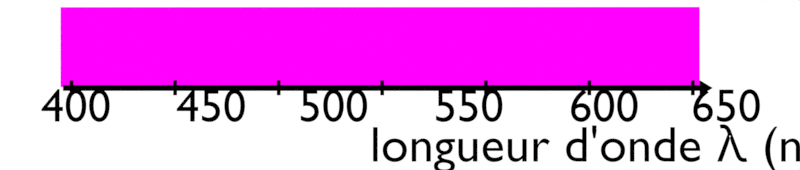 # Source: spectre_domaine_visible.blend  (saved by Blender 4.3.34; exported with 4.5.12 LTS)
import bpy
from mathutils import Matrix  # noqa: F401  (used for matrix-valued properties, if any)

bpy.ops.wm.read_factory_settings(use_empty=True)
scene = bpy.context.scene
scene.name = 'Scene'

# ---- collections
col_collection = bpy.data.collections.new('Collection'); scene.collection.children.link(col_collection)
col_axe = bpy.data.collections.new('Axe'); scene.collection.children.link(col_axe)
col_graduation = bpy.data.collections.new('Graduation'); scene.collection.children.link(col_graduation)
col_boite = bpy.data.collections.new('Boite'); scene.collection.children.link(col_boite)
col_spectre = bpy.data.collections.new('Spectre'); scene.collection.children.link(col_spectre)
col_spectre_lampe = bpy.data.collections.new('Spectre lampe'); scene.collection.children.link(col_spectre_lampe)

# ---- images (referenced by path relative to the original .blend; pixels are not part of the script)
import os
ASSET_DIR = os.environ.get("B2B_ASSET_DIR", "")  # directory of the original .blend (textures are referenced by path, not embedded)
HERE = os.path.dirname(os.path.abspath(__file__))  # packed textures are extracted next to this script under _unpacked/

def load_image(name, relpath, width, height, colorspace="sRGB"):
    """Load a texture the original file referenced (path relative to the .blend, or extracted next to this script)."""
    p = next((c for c in (os.path.join(HERE, relpath), os.path.join(ASSET_DIR, relpath)) if relpath and os.path.exists(c)), "")
    if p:
        img = bpy.data.images.load(p, check_existing=True)
        img.name = name
    else:  # same state as the original file: an image datablock whose file is absent (Cycles renders it pink)
        img = bpy.data.images.new(name, width, height)
        img.source = "FILE"
        img.filepath = "//" + (relpath or name)
    img.colorspace_settings.name = colorspace
    return img
img_lampespectre03_jpg_002 = load_image('LampeSpectre03.jpg.002', 'LampeSpectre03.jpg', 1024, 1024, 'sRGB')

# ---- materials (node trees are filled in below, after node groups)
mat_blanc = bpy.data.materials.new('Blanc')
mat_texte = bpy.data.materials.new('Texte')
mat_ligne = bpy.data.materials.new('Ligne')
mat_ligne.alpha_threshold = 0.0
mat_ligne.line_color = (0.0, 0.0, 0.0, 1.0)
mat_arc_en_ciel = bpy.data.materials.new('Arc-en-ciel')
mat_texte_001 = bpy.data.materials.new('Texte.001')
mat_ligne_001 = bpy.data.materials.new('Ligne.001')
mat_ligne_001.alpha_threshold = 0.0
mat_ligne_001.line_color = (0.0, 0.0, 0.0, 1.0)
mat_material_002 = bpy.data.materials.new('Material.002')

# ---- material node trees
mat_blanc.use_nodes = True; mat_blanc.node_tree.nodes.clear()
_N = mat_blanc.node_tree.nodes; _L = mat_blanc.node_tree.links
n0 = _N.new('ShaderNodeOutputMaterial'); n0.name = 'Material Output'; n0.location = (300, 300)
n1 = _N.new('ShaderNodeEmission'); n1.name = 'Emission'; n1.location = (10, 300)
_L.new(n1.outputs[0], n0.inputs[0])
n0.is_active_output = True
mat_texte.use_nodes = True; mat_texte.node_tree.nodes.clear()
_N = mat_texte.node_tree.nodes; _L = mat_texte.node_tree.links
n0 = _N.new('ShaderNodeOutputMaterial'); n0.name = 'Material Output'; n0.location = (300, 300)
n1 = _N.new('ShaderNodeEmission'); n1.name = 'Emission'; n1.location = (10, 300)
n1.inputs[0].default_value = (0.0, 0.0, 0.0, 1.0)
_L.new(n1.outputs[0], n0.inputs[0])
n0.is_active_output = True
mat_ligne.use_nodes = True; mat_ligne.node_tree.nodes.clear()
_N = mat_ligne.node_tree.nodes; _L = mat_ligne.node_tree.links
n0 = _N.new('ShaderNodeOutputMaterial'); n0.name = 'Material Output'; n0.location = (300, 300)
n1 = _N.new('ShaderNodeEmission'); n1.name = 'Emission'; n1.location = (10, 300)
n1.inputs[0].default_value = (0.0, 0.0, 0.0, 1.0)
_L.new(n1.outputs[0], n0.inputs[0])
n0.is_active_output = True
mat_arc_en_ciel.use_nodes = True; mat_arc_en_ciel.node_tree.nodes.clear()
_N = mat_arc_en_ciel.node_tree.nodes; _L = mat_arc_en_ciel.node_tree.links
n0 = _N.new('ShaderNodeOutputMaterial'); n0.name = 'Material Output'; n0.location = (300, 300)
n1 = _N.new('ShaderNodeValToRGB'); n1.name = 'Color Ramp'; n1.location = (-150, 262)
n1.color_ramp.interpolation = 'B_SPLINE'
while len(n1.color_ramp.elements) > 1: n1.color_ramp.elements.remove(n1.color_ramp.elements[-1])
n1.color_ramp.elements[0].position = 0.08182; n1.color_ramp.elements[0].color = (0.6281, 0.02242, 0.002504, 1.0)
_e = n1.color_ramp.elements.new(0.2); _e.color = (1.0, 0.04888, 0.008877, 1.0)
_e = n1.color_ramp.elements.new(0.4); _e.color = (0.9017, 0.7851, 0.01729, 1.0)
_e = n1.color_ramp.elements.new(0.6); _e.color = (0.01888, 0.8812, 0.1281, 1.0)
_e = n1.color_ramp.elements.new(0.8); _e.color = (0.008662, 0.1677, 0.7891, 1.0)
_e = n1.color_ramp.elements.new(0.9409); _e.color = (0.1501, 0.007499, 0.7089, 1.0)
n2 = _N.new('ShaderNodeTexCoord'); n2.name = 'Texture Coordinate'; n2.location = (-719, 262)
n3 = _N.new('ShaderNodeMapping'); n3.name = 'Mapping'; n3.location = (-526, 262)
n4 = _N.new('ShaderNodeSeparateXYZ'); n4.name = 'Separate XYZ'; n4.location = (-334, 262)
n5 = _N.new('ShaderNodeEmission'); n5.name = 'Emission'; n5.location = (122, 262)
_L.new(n2.outputs[0], n3.inputs[0])
_L.new(n4.outputs[0], n1.inputs[0])
_L.new(n3.outputs[0], n4.inputs[0])
_L.new(n1.outputs[0], n5.inputs[0])
_L.new(n5.outputs[0], n0.inputs[0])
n0.is_active_output = True
mat_texte_001.use_nodes = True; mat_texte_001.node_tree.nodes.clear()
_N = mat_texte_001.node_tree.nodes; _L = mat_texte_001.node_tree.links
n0 = _N.new('ShaderNodeOutputMaterial'); n0.name = 'Material Output'; n0.location = (300, 300)
n1 = _N.new('ShaderNodeEmission'); n1.name = 'Emission'; n1.location = (10, 300)
n1.inputs[0].default_value = (0.0, 0.0, 0.0, 1.0)
_L.new(n1.outputs[0], n0.inputs[0])
n0.is_active_output = True
mat_ligne_001.use_nodes = True; mat_ligne_001.node_tree.nodes.clear()
_N = mat_ligne_001.node_tree.nodes; _L = mat_ligne_001.node_tree.links
n0 = _N.new('ShaderNodeOutputMaterial'); n0.name = 'Material Output'; n0.location = (300, 300)
n1 = _N.new('ShaderNodeEmission'); n1.name = 'Emission'; n1.location = (10, 300)
n1.inputs[0].default_value = (0.0, 0.0, 0.0, 1.0)
_L.new(n1.outputs[0], n0.inputs[0])
n0.is_active_output = True
mat_material_002.use_nodes = True; mat_material_002.node_tree.nodes.clear()
_N = mat_material_002.node_tree.nodes; _L = mat_material_002.node_tree.links
n0 = _N.new('ShaderNodeOutputMaterial'); n0.name = 'Material Output'; n0.location = (300, 300)
n1 = _N.new('ShaderNodeTexImage'); n1.name = 'Image Texture'; n1.location = (-270, 260)
n1.image = img_lampespectre03_jpg_002
n2 = _N.new('ShaderNodeMapping'); n2.name = 'Mapping'; n2.location = (-450, 260)
n2.inputs[2].default_value = (0.0, 0.0, 0.01466)
n3 = _N.new('ShaderNodeTexCoord'); n3.name = 'Texture Coordinate'; n3.location = (-630, 260)
n4 = _N.new('ShaderNodeEmission'); n4.name = 'Emission'; n4.location = (52, 255)
_L.new(n2.outputs[0], n1.inputs[0])
_L.new(n3.outputs[2], n2.inputs[0])
_L.new(n1.outputs[0], n4.inputs[0])
_L.new(n4.outputs[0], n0.inputs[0])
n0.is_active_output = True

# ---- world
world_world = bpy.data.worlds.new('World'); scene.world = world_world
world_world.use_nodes = True; world_world.node_tree.nodes.clear()
_N = world_world.node_tree.nodes; _L = world_world.node_tree.links
n0 = _N.new('ShaderNodeOutputWorld'); n0.name = 'World Output'; n0.location = (300, 300)
n1 = _N.new('ShaderNodeBackground'); n1.name = 'Background'; n1.location = (10, 300)
n1.inputs[0].default_value = (0.05088, 0.05088, 0.05088, 1.0)
_L.new(n1.outputs[0], n0.inputs[0])
n0.is_active_output = True
world_world.color = (0.05088, 0.05088, 0.05088)
world_world.use_sun_shadow = False
world_world.sun_shadow_jitter_overblur = 0.0

# ---- cameras
cam_camera = bpy.data.cameras.new('Camera')
cam_camera.type = 'ORTHO'
cam_camera.clip_end = 100.0
cam_camera_001 = bpy.data.cameras.new('Camera.001')
cam_camera_001.type = 'ORTHO'
cam_camera_001.clip_end = 100.0

# ---- meshes
me_plane_003 = bpy.data.meshes.new('Plane.003')
me_plane_003.from_pydata([(-1.0, -1.0, 0.0), (1.0, -1.0, 0.0), (-1.0, 1.0, 0.0), (1.0, 1.0, 0.0)], [], [(0, 1, 3, 2)])
_uv = me_plane_003.uv_layers.new(name='UVMap')
_uv.uv.foreach_set('vector', [0.0, 0.0, 1.0, 0.0, 1.0, 1.0, 0.0, 1.0])
me_plane_003.materials.append(mat_blanc)
me_plane_003.update()
me_plane_004 = bpy.data.meshes.new('Plane.004')
me_plane_004.from_pydata([(-1.0, -1.0, 0.0), (1.0, -1.0, 0.0), (-1.0, 1.0, 0.0), (1.0, 1.0, 0.0)], [], [(0, 1, 3, 2)])
_uv = me_plane_004.uv_layers.new(name='UVMap')
_uv.uv.foreach_set('vector', [0.0, 0.0, 1.0, 0.0, 1.0, 1.0, 0.0, 1.0])
me_plane_004.materials.append(mat_blanc)
me_plane_004.update()
me_arrow_01_001 = bpy.data.meshes.new('arrow_01.001')
me_arrow_01_001.from_pydata([(0.03829, -0.02454, -5.437), (0.03829, -0.02454, 0.2041), (-0.03829, -0.02454, -5.437), (-0.03829, -0.02454, 0.2041), (2.124e-08, -0.02454, 0.3787), (0.1053, -0.02454, 0.2041), (-0.1053, -0.02454, 0.2041), (1.145e-08, 0.02454, 0.2041), (-3.406e-07, 0.02454, -5.437), (1.145e-08, -0.02454, 0.2041), (-3.406e-07, -0.02454, -5.437), (0.03829, 0.02454, -5.437), (0.03829, 0.02454, 0.2041), (-0.03829, 0.02454, -5.437), (-0.03829, 0.02454, 0.2041), (2.124e-08, 0.02454, 0.3787), (0.1053, 0.02454, 0.2041), (-0.1053, 0.02454, 0.2041), (-0.05265, -0.02454, 0.2914), (1.634e-08, 0.02454, 0.2914), (0.04115, -0.02454, 0.2477), (0.04115, 0.02454, 0.2477), (-0.05265, 0.02454, 0.2914), (-0.04115, -0.02454, 0.2477), (0.05265, -0.02454, 0.2914), (-0.04115, 0.02454, 0.2477), (1.634e-08, -0.02454, 0.2914), (0.05265, 0.02454, 0.2914)], [], [(11, 0, 10, 8), (25, 22, 15, 19), (16, 5, 1, 12), (13, 2, 3, 14), (27, 24, 5, 16), (22, 18, 4, 15), (12, 1, 0, 11), (0, 1, 9, 10), (14, 3, 6, 17), (10, 9, 3, 2), (18, 6, 3, 23), (4, 18, 23, 26), (20, 24, 4, 26), (8, 10, 2, 13), (27, 16, 12, 21), (8, 13, 14, 7), (26, 23, 3, 9), (17, 6, 18, 22), (14, 17, 22, 25), (14, 25, 19, 7), (19, 21, 12, 7), (1, 5, 24, 20), (1, 20, 26, 9), (15, 27, 21, 19), (15, 4, 24, 27), (11, 8, 7, 12)])
me_arrow_01_001.polygons.foreach_set('use_smooth', [True] * 26)
_k = set([(0, 1), (0, 10), (0, 11), (1, 5), (1, 12), (2, 3), (2, 10), (2, 13), (3, 6), (3, 14), (4, 15), (4, 18), (4, 24), (5, 16), (5, 24), (6, 17), (6, 18), (8, 11), (8, 13), (11, 12), (12, 16), (13, 14), (14, 17), (15, 22), (15, 27), (16, 27), (17, 22)])
me_arrow_01_001.attributes.new('sharp_edge', 'BOOLEAN', 'EDGE').data.foreach_set('value', [ (min(e.vertices), max(e.vertices)) in _k for e in me_arrow_01_001.edges])
_uv = me_arrow_01_001.uv_layers.new(name='UVMap')
_uv.uv.foreach_set('vector', [0.7045, 0.7689, 0.7045, 0.8534, 0.6153, 0.8534, 0.6153, 0.7689, 0.8547, 0.4349, 0.8728, 0.5096, 0.75, 0.6613, 0.75, 0.5102, 0.5147, 0.7689, 0.5147, 0.8534, 0.3587, 0.8534, 0.3587, 0.7689, 0.005776, 0.9495, 0.005776, 0.865, 0.3587, 0.865, 0.3587, 0.9495, 0.2001, 0.6729, 0.2001, 0.7574, 0.005776, 0.7574, 0.005776, 0.6729, 0.5889, 0.6729, 0.5889, 0.7574, 0.3945, 0.7574, 0.3945, 0.6729, 0.3587, 0.7689, 0.3587, 0.8534, 0.005776, 0.8534, 0.005776, 0.7689, 0.3393, 0.005799, 0.3393, 0.3597, 0.25, 0.3593, 0.25, 0.005776, 0.3587, 0.9495, 0.3587, 0.865, 0.5147, 0.865, 0.5147, 0.9495, 0.25, 0.005776, 0.25, 0.3593, 0.1607, 0.3597, 0.1606, 0.005786, 0.1272, 0.5096, 0.005776, 0.3594, 0.1607, 0.3597, 0.1453, 0.4349, 0.25, 0.6613, 0.1272, 0.5096, 0.1453, 0.4349, 0.25, 0.5102, 0.3547, 0.4349, 0.3727, 0.5096, 0.25, 0.6613, 0.25, 0.5102, 0.6153, 0.7689, 0.6153, 0.8534, 0.5262, 0.8534, 0.5262, 0.7689, 0.6273, 0.5096, 0.5058, 0.3595, 0.6607, 0.3597, 0.6453, 0.4349, 0.75, 0.005776, 0.8394, 0.005786, 0.8393, 0.3597, 0.75, 0.3593, 0.25, 0.5102, 0.1453, 0.4349, 0.1607, 0.3597, 0.25, 0.3593, 0.7832, 0.6729, 0.7832, 0.7574, 0.5889, 0.7574, 0.5889, 0.6729, 0.8393, 0.3597, 0.9942, 0.3594, 0.8728, 0.5096, 0.8547, 0.4349, 0.8393, 0.3597, 0.8547, 0.4349, 0.75, 0.5102, 0.75, 0.3593, 0.75, 0.5102, 0.6453, 0.4349, 0.6607, 0.3597, 0.75, 0.3593, 0.3393, 0.3597, 0.4942, 0.3595, 0.3727, 0.5096, 0.3547, 0.4349, 0.3393, 0.3597, 0.3547, 0.4349, 0.25, 0.5102, 0.25, 0.3593, 0.75, 0.6613, 0.6273, 0.5096, 0.6453, 0.4349, 0.75, 0.5102, 0.3945, 0.6729, 0.3945, 0.7574, 0.2001, 0.7574, 0.2001, 0.6729, 0.6607, 0.005799, 0.75, 0.005776, 0.75, 0.3593, 0.6607, 0.3597])
me_arrow_01_001.materials.append(mat_ligne)
me_arrow_01_001.update()
me_arrow_01_001.normals_split_custom_set([tuple(v) for v in zip(*[iter([0.0, 0.0, -1.0, 0.0, 0.0, -1.0, -7.929e-06, 0.0, -1.0, -7.929e-06, 0.0, -1.0, -6.932e-08, 1.0, -1.098e-07, -5.943e-08, 1.0, -1.08e-07, -3.538e-08, 1.0, -8.385e-08, -4.357e-08, 1.0, -8.482e-08, -5.663e-07, 0.0, -1.0, -5.663e-07, 0.0, -1.0, -5.663e-07, 0.0, -1.0, -5.663e-07, 0.0, -1.0, -1.0, 0.0, 6.141e-08, -1.0, 0.0, 6.141e-08, -1.0, 0.0, 6.141e-08, -1.0, 0.0, 6.141e-08, 0.8562, 0.0, 0.5166, 0.8562, 0.0, 0.5166, 0.8562, 0.0, 0.5166, 0.8562, 0.0, 0.5166, -0.8562, 0.0, 0.5166, -0.8562, 0.0, 0.5166, -0.8562, 0.0, 0.5166, -0.8562, 0.0, 0.5166, 1.0, 0.0, -6.273e-08, 1.0, 0.0, -6.273e-08, 1.0, 0.0, -6.273e-08, 1.0, 0.0, -6.273e-08, -4.865e-08, -1.0, -4e-08, -2.574e-08, -1.0, 5.831e-08, -9.554e-08, -1.0, 1.95e-09, -1.216e-07, -1.0, -3.968e-08, 0.0, 0.0, -1.0, 0.0, 0.0, -1.0, 0.0, 0.0, -1.0, 0.0, 0.0, -1.0, -1.216e-07, -1.0, -3.968e-08, -9.554e-08, -1.0, 1.95e-09, -1.161e-07, -1.0, 9.725e-09, -1.946e-07, -1.0, -3.936e-08, -5.937e-08, -1.0, 3.111e-08, -2.606e-08, -1.0, 2.338e-08, -1.161e-07, -1.0, 9.725e-09, -6.931e-08, -1.0, 3.277e-08, -3.538e-08, -1.0, 6.698e-08, -5.937e-08, -1.0, 3.111e-08, -6.931e-08, -1.0, 3.277e-08, -4.357e-08, -1.0, 6.135e-08, -1.185e-08, -1.0, 1.154e-07, -3.363e-09, -1.0, 1.199e-07, -3.538e-08, -1.0, 6.698e-08, -4.357e-08, -1.0, 6.135e-08, -7.929e-06, 0.0, -1.0, -7.929e-06, 0.0, -1.0, -1.586e-05, 0.0, -1.0, -1.586e-05, 0.0, -1.0, -3.304e-09, 1.0, -5.21e-08, -1.297e-08, 1.0, -7.014e-09, -2.576e-08, 1.0, -1.988e-08, -1.184e-08, 1.0, -4.689e-08, -1.216e-07, 1.0, 3.961e-08, -1.946e-07, 1.0, 3.988e-08, -1.161e-07, 1.0, -5.879e-08, -9.554e-08, 1.0, -2.413e-08, -4.357e-08, -1.0, 6.135e-08, -6.931e-08, -1.0, 3.277e-08, -1.161e-07, -1.0, 9.725e-09, -9.554e-08, -1.0, 1.95e-09, -0.8562, 0.0, 0.5166, -0.8562, 0.0, 0.5166, -0.8562, 0.0, 0.5166, -0.8562, 0.0, 0.5166, -1.161e-07, 1.0, -5.879e-08, -2.629e-08, 1.0, -1.309e-07, -5.943e-08, 1.0, -1.08e-07, -6.932e-08, 1.0, -1.098e-07, -1.161e-07, 1.0, -5.879e-08, -6.932e-08, 1.0, -1.098e-07, -4.357e-08, 1.0, -8.482e-08, -9.554e-08, 1.0, -2.413e-08, -4.357e-08, 1.0, -8.482e-08, -1.184e-08, 1.0, -4.689e-08, -2.576e-08, 1.0, -1.988e-08, -9.554e-08, 1.0, -2.413e-08, -2.574e-08, -1.0, 5.831e-08, -1.32e-08, -1.0, 1.777e-07, -3.363e-09, -1.0, 1.199e-07, -1.185e-08, -1.0, 1.154e-07, -2.574e-08, -1.0, 5.831e-08, -1.185e-08, -1.0, 1.154e-07, -4.357e-08, -1.0, 6.135e-08, -9.554e-08, -1.0, 1.95e-09, -3.538e-08, 1.0, -8.385e-08, -3.304e-09, 1.0, -5.21e-08, -1.184e-08, 1.0, -4.689e-08, -4.357e-08, 1.0, -8.482e-08, 0.8562, 0.0, 0.5166, 0.8562, 0.0, 0.5166, 0.8562, 0.0, 0.5166, 0.8562, 0.0, 0.5166, -4.865e-08, 1.0, 3.934e-08, -1.216e-07, 1.0, 3.961e-08, -9.554e-08, 1.0, -2.413e-08, -2.576e-08, 1.0, -1.988e-08])] * 3)])
me_arrow_01_003 = bpy.data.meshes.new('arrow_01.003')
me_arrow_01_003.from_pydata([(0.03829, -0.02454, -5.437), (-0.03829, -0.02454, -5.437), (-3.406e-07, 0.02454, -5.437), (-3.406e-07, -0.02454, -5.437), (0.03829, 0.02454, -5.437), (-0.03829, 0.02454, -5.437), (-0.03829, -0.02454, 0.1339), (-0.03829, 0.02454, 0.1339), (0.03829, -0.02454, 0.1339), (0.03829, 0.02454, 0.1339), (7.065e-09, -0.02454, 0.1339), (7.065e-09, 0.02454, 0.1339)], [], [(4, 0, 3, 2), (9, 8, 0, 4), (2, 3, 1, 5), (4, 2, 11, 9), (2, 5, 7, 11), (3, 10, 6, 1), (0, 8, 10, 3), (5, 1, 6, 7)])
me_arrow_01_003.polygons.foreach_set('use_smooth', [True] * 8)
_k = set([(0, 3), (0, 4), (0, 8), (1, 3), (1, 5), (1, 6), (2, 4), (2, 5), (4, 9), (5, 7)])
me_arrow_01_003.attributes.new('sharp_edge', 'BOOLEAN', 'EDGE').data.foreach_set('value', [ (min(e.vertices), max(e.vertices)) in _k for e in me_arrow_01_003.edges])
_uv = me_arrow_01_003.uv_layers.new(name='UVMap')
_uv.uv.foreach_set('vector', [0.7045, 0.7689, 0.7045, 0.8534, 0.6153, 0.8534, 0.6153, 0.7689, 0.3543, 0.7689, 0.3543, 0.8534, 0.005776, 0.8534, 0.005776, 0.7689, 0.6153, 0.7689, 0.6153, 0.8534, 0.5262, 0.8534, 0.5262, 0.7689, 0.6607, 0.005799, 0.75, 0.005776, 0.75, 0.3549, 0.6607, 0.3553, 0.75, 0.005776, 0.8394, 0.005786, 0.8393, 0.3553, 0.75, 0.3549, 0.25, 0.005776, 0.25, 0.3549, 0.1607, 0.3553, 0.1606, 0.005786, 0.3393, 0.005799, 0.3393, 0.3553, 0.25, 0.3549, 0.25, 0.005776, 0.005776, 0.9495, 0.005776, 0.865, 0.3543, 0.865, 0.3543, 0.9495])
me_arrow_01_003.materials.append(mat_ligne)
me_arrow_01_003.update()
me_arrow_01_003.normals_split_custom_set([tuple(v) for v in zip(*[iter([0.0, 0.0, -1.0, 0.0, 0.0, -1.0, -7.929e-06, 0.0, -1.0, -7.929e-06, 0.0, -1.0, 1.0, 0.0, -6.285e-08, 1.0, 0.0, -6.285e-08, 1.0, 0.0, -6.285e-08, 1.0, 0.0, -6.285e-08, -7.929e-06, 0.0, -1.0, -7.929e-06, 0.0, -1.0, -1.586e-05, 0.0, -1.0, -1.586e-05, 0.0, -1.0, -4.865e-08, 1.0, 3.929e-08, -1.216e-07, 1.0, 3.984e-08, -1.216e-07, 1.0, 3.984e-08, -4.865e-08, 1.0, 3.929e-08, -1.216e-07, 1.0, 3.984e-08, -1.946e-07, 1.0, 4.038e-08, -1.946e-07, 1.0, 4.038e-08, -1.216e-07, 1.0, 3.984e-08, -1.216e-07, -1.0, -3.985e-08, -1.216e-07, -1.0, -3.985e-08, -1.946e-07, -1.0, -3.943e-08, -1.946e-07, -1.0, -3.943e-08, -4.865e-08, -1.0, -4.027e-08, -4.865e-08, -1.0, -4.027e-08, -1.216e-07, -1.0, -3.985e-08, -1.216e-07, -1.0, -3.985e-08, -1.0, 0.0, 6.152e-08, -1.0, 0.0, 6.152e-08, -1.0, 0.0, 6.152e-08, -1.0, 0.0, 6.152e-08])] * 3)])
me_plane_002 = bpy.data.meshes.new('Plane.002')
me_plane_002.from_pydata([(-1.0, -1.0, 0.0), (1.0, -1.0, 0.0), (-1.0, 1.0, 0.0), (1.0, 1.0, 0.0)], [], [(0, 1, 3, 2)])
_uv = me_plane_002.uv_layers.new(name='UVMap')
_uv.uv.foreach_set('vector', [0.0, 0.0, 1.0, 0.0, 1.0, 1.0, 0.0, 1.0])
me_plane_002.materials.append(mat_ligne)
me_plane_002.update()
me_plane_013 = bpy.data.meshes.new('Plane.013')
me_plane_013.from_pydata([(-1.0, -1.952, 3.474e-09), (1.0, -1.952, 3.474e-09), (-1.0, 1.0, 0.0), (1.0, 1.0, 0.0)], [], [(0, 1, 3, 2)])
_uv = me_plane_013.uv_layers.new(name='UVMap')
_uv.uv.foreach_set('vector', [0.0, 0.0, 1.0, 0.0, 1.0, 1.0, 0.0, 1.0])
me_plane_013.materials.append(mat_arc_en_ciel)
me_plane_013.update()
me_plane = bpy.data.meshes.new('Plane')
me_plane.from_pydata([(-1.0, -1.0, 0.0), (1.0, -1.0, 0.0), (-1.0, 1.0, 0.0), (1.0, 1.0, 0.0)], [], [(0, 1, 3, 2)])
_uv = me_plane.uv_layers.new(name='UVMap')
_uv.uv.foreach_set('vector', [0.0, 0.0, 1.0, 0.0, 1.0, 1.0, 0.0, 1.0])
me_plane.materials.append(mat_ligne)
me_plane.update()
me_plane_008 = bpy.data.meshes.new('Plane.008')
me_plane_008.from_pydata([(-1.0, -1.0, 0.0), (1.0, -1.0, 0.0), (-1.0, 1.0, 0.0), (1.0, 1.0, 0.0), (54.24, -1.0, 0.0), (56.24, -1.0, 0.0), (54.24, 1.0, 0.0), (56.24, 1.0, 0.0), (109.5, -1.0, 0.0), (111.5, -1.0, 0.0), (109.5, 1.0, 0.0), (111.5, 1.0, 0.0), (164.7, -1.0, 0.0), (166.7, -1.0, 0.0), (164.7, 1.0, 0.0), (166.7, 1.0, 0.0), (220.0, -1.0, 0.0), (222.0, -1.0, 0.0), (220.0, 1.0, 0.0), (222.0, 1.0, 0.0), (275.2, -1.0, 0.0), (277.2, -1.0, 0.0), (275.2, 1.0, 0.0), (277.2, 1.0, 0.0), (330.4, -1.0, 0.0), (332.4, -1.0, 0.0), (330.4, 1.0, 0.0), (332.4, 1.0, 0.0), (-4.537, -0.4055, 0.1536), (335.0, -0.4055, 0.1536), (-4.537, 0.3603, 0.1536), (335.0, 0.3603, 0.1536), (342.0, -0.02259, 0.1536), (335.0, -1.076, 0.1536), (335.0, 1.03, 0.1536), (335.0, -0.02259, 0.1045), (-4.537, -0.02259, 0.1045), (335.0, -0.02259, 0.1536), (-4.537, -0.02259, 0.1536), (-4.537, -0.4055, 0.1045), (335.0, -0.4055, 0.1045), (-4.537, 0.3603, 0.1045), (335.0, 0.3603, 0.1045), (342.0, -0.02259, 0.1045), (335.0, -1.076, 0.1045), (335.0, 1.03, 0.1045), (338.5, 0.5039, 0.1536), (338.5, -0.02259, 0.1045), (336.7, -0.4341, 0.1536), (336.7, -0.4341, 0.1045), (338.5, 0.5039, 0.1045), (336.7, 0.3889, 0.1536), (338.5, -0.5491, 0.1536), (336.7, 0.3889, 0.1045), (338.5, -0.02259, 0.1536), (338.5, -0.5491, 0.1045)], [], [(0, 1, 3, 2), (4, 5, 7, 6), (8, 9, 11, 10), (12, 13, 15, 14), (16, 17, 19, 18), (20, 21, 23, 22), (24, 25, 27, 26), (39, 28, 38, 36), (53, 50, 43, 47), (44, 33, 29, 40), (41, 30, 31, 42), (55, 52, 33, 44), (50, 46, 32, 43), (40, 29, 28, 39), (28, 29, 37, 38), (42, 31, 34, 45), (38, 37, 31, 30), (46, 34, 31, 51), (32, 46, 51, 54), (48, 52, 32, 54), (36, 38, 30, 41), (55, 44, 40, 49), (36, 41, 42, 35), (54, 51, 31, 37), (45, 34, 46, 50), (42, 45, 50, 53), (42, 53, 47, 35), (47, 49, 40, 35), (29, 33, 52, 48), (29, 48, 54, 37), (43, 55, 49, 47), (43, 32, 52, 55), (39, 36, 35, 40)])
me_plane_008.polygons.foreach_set('use_smooth', [0, 0, 0, 0, 0, 0, 0, 1, 1, 1, 1, 1, 1, 1, 1, 1, 1, 1, 1, 1, 1, 1, 1, 1, 1, 1, 1, 1, 1, 1, 1, 1, 1])
_k = set([(28, 29), (28, 38), (28, 39), (29, 33), (29, 40), (30, 31), (30, 38), (30, 41), (31, 34), (31, 42), (32, 43), (32, 46), (32, 52), (33, 44), (33, 52), (34, 45), (34, 46), (36, 39), (36, 41), (39, 40), (40, 44), (41, 42), (42, 45), (43, 50), (43, 55), (44, 55), (45, 50)])
me_plane_008.attributes.new('sharp_edge', 'BOOLEAN', 'EDGE').data.foreach_set('value', [ (min(e.vertices), max(e.vertices)) in _k for e in me_plane_008.edges])
_uv = me_plane_008.uv_layers.new(name='UVMap')
_uv.uv.foreach_set('vector', [0.0, 0.0, 1.0, 0.0, 1.0, 1.0, 0.0, 1.0, 0.0, 0.0, 1.0, 0.0, 1.0, 1.0, 0.0, 1.0, 0.0, 0.0, 1.0, 0.0, 1.0, 1.0, 0.0, 1.0, 0.0, 0.0, 1.0, 0.0, 1.0, 1.0, 0.0, 1.0, 0.0, 0.0, 1.0, 0.0, 1.0, 1.0, 0.0, 1.0, 0.0, 0.0, 1.0, 0.0, 1.0, 1.0, 0.0, 1.0, 0.0, 0.0, 1.0, 0.0, 1.0, 1.0, 0.0, 1.0, 0.7045, 0.7689, 0.7045, 0.8534, 0.6153, 0.8534, 0.6153, 0.7689, 0.8547, 0.4349, 0.8728, 0.5096, 0.75, 0.6613, 0.75, 0.5102, 0.5147, 0.7689, 0.5147, 0.8534, 0.3587, 0.8534, 0.3587, 0.7689, 0.005776, 0.9495, 0.005776, 0.865, 0.3587, 0.865, 0.3587, 0.9495, 0.2001, 0.6729, 0.2001, 0.7574, 0.005776, 0.7574, 0.005776, 0.6729, 0.5889, 0.6729, 0.5889, 0.7574, 0.3945, 0.7574, 0.3945, 0.6729, 0.3587, 0.7689, 0.3587, 0.8534, 0.005776, 0.8534, 0.005776, 0.7689, 0.3393, 0.005799, 0.3393, 0.3597, 0.25, 0.3593, 0.25, 0.005776, 0.3587, 0.9495, 0.3587, 0.865, 0.5147, 0.865, 0.5147, 0.9495, 0.25, 0.005776, 0.25, 0.3593, 0.1607, 0.3597, 0.1606, 0.005786, 0.1272, 0.5096, 0.005776, 0.3594, 0.1607, 0.3597, 0.1453, 0.4349, 0.25, 0.6613, 0.1272, 0.5096, 0.1453, 0.4349, 0.25, 0.5102, 0.3547, 0.4349, 0.3727, 0.5096, 0.25, 0.6613, 0.25, 0.5102, 0.6153, 0.7689, 0.6153, 0.8534, 0.5262, 0.8534, 0.5262, 0.7689, 0.6273, 0.5096, 0.5058, 0.3595, 0.6607, 0.3597, 0.6453, 0.4349, 0.75, 0.005776, 0.8394, 0.005786, 0.8393, 0.3597, 0.75, 0.3593, 0.25, 0.5102, 0.1453, 0.4349, 0.1607, 0.3597, 0.25, 0.3593, 0.7832, 0.6729, 0.7832, 0.7574, 0.5889, 0.7574, 0.5889, 0.6729, 0.8393, 0.3597, 0.9942, 0.3594, 0.8728, 0.5096, 0.8547, 0.4349, 0.8393, 0.3597, 0.8547, 0.4349, 0.75, 0.5102, 0.75, 0.3593, 0.75, 0.5102, 0.6453, 0.4349, 0.6607, 0.3597, 0.75, 0.3593, 0.3393, 0.3597, 0.4942, 0.3595, 0.3727, 0.5096, 0.3547, 0.4349, 0.3393, 0.3597, 0.3547, 0.4349, 0.25, 0.5102, 0.25, 0.3593, 0.75, 0.6613, 0.6273, 0.5096, 0.6453, 0.4349, 0.75, 0.5102, 0.3945, 0.6729, 0.3945, 0.7574, 0.2001, 0.7574, 0.2001, 0.6729, 0.6607, 0.005799, 0.75, 0.005776, 0.75, 0.3593, 0.6607, 0.3597])
me_plane_008.materials.append(mat_ligne_001)
me_plane_008.update()
me_plane_008.normals_split_custom_set([tuple(v) for v in zip(*[iter([0.0, 0.0, 1.0, 0.0, 0.0, 1.0, 0.0, 0.0, 1.0, 0.0, 0.0, 1.0, 0.0, 0.0, 1.0, 0.0, 0.0, 1.0, 0.0, 0.0, 1.0, 0.0, 0.0, 1.0, 0.0, 0.0, 1.0, 0.0, 0.0, 1.0, 0.0, 0.0, 1.0, 0.0, 0.0, 1.0, 0.0, 0.0, 1.0, 0.0, 0.0, 1.0, 0.0, 0.0, 1.0, 0.0, 0.0, 1.0, 0.0, 0.0, 1.0, 0.0, 0.0, 1.0, 0.0, 0.0, 1.0, 0.0, 0.0, 1.0, 0.0, 0.0, 1.0, 0.0, 0.0, 1.0, 0.0, 0.0, 1.0, 0.0, 0.0, 1.0, 0.0, 0.0, 1.0, 0.0, 0.0, 1.0, 0.0, 0.0, 1.0, 0.0, 0.0, 1.0, -1.0, 0.0, 0.0, -1.0, 0.0, 0.0, -1.0, 0.0, 0.0, -1.0, 0.0, 0.0, -4.993e-09, -1.258e-12, -1.0, -1.698e-09, 1.594e-12, -1.0, -8.572e-10, 0.0, -1.0, -1.253e-09, 1.38e-19, -1.0, -1.0, 0.0, 0.0, -1.0, 0.0, 0.0, -1.0, 0.0, 0.0, -1.0, 0.0, 0.0, -8.603e-09, 1.0, 0.0, -8.603e-09, 1.0, 0.0, -8.603e-09, 1.0, 0.0, -8.603e-09, 1.0, 0.0, 0.1476, -0.989, 0.0, 0.1476, -0.989, 0.0, 0.1476, -0.989, 0.0, 0.1476, -0.989, 0.0, 0.1476, 0.989, 0.0, 0.1476, 0.989, 0.0, 0.1476, 0.989, 0.0, 0.1476, 0.989, 0.0, 8.339e-09, -1.0, 0.0, 8.339e-09, -1.0, 0.0, 8.339e-09, -1.0, 0.0, 8.339e-09, -1.0, 0.0, 4.349e-10, 0.0, 1.0, 5.523e-09, -7.202e-10, 1.0, 3.789e-09, 1.281e-08, 1.0, 4.382e-10, 1.946e-08, 1.0, -1.0, 0.0, 0.0, -1.0, 0.0, 0.0, -1.0, 0.0, 0.0, -1.0, 0.0, 0.0, 4.382e-10, 1.946e-08, 1.0, 3.789e-09, 1.281e-08, 1.0, 2.752e-09, 2.474e-08, 1.0, 4.414e-10, 3.892e-08, 1.0, 5.022e-11, 2.709e-08, 1.0, 7.403e-10, 1.042e-08, 1.0, 2.752e-09, 2.474e-08, 1.0, 3.597e-09, 1.786e-08, 1.0, 5.442e-09, 1.415e-08, 1.0, 5.022e-11, 2.709e-08, 1.0, 3.597e-09, 1.786e-08, 1.0, 5.566e-09, 1.357e-08, 1.0, 8.232e-09, -5.605e-10, 1.0, 1.075e-08, 7.102e-10, 1.0, 5.442e-09, 1.415e-08, 1.0, 5.566e-09, 1.357e-08, 1.0, -1.0, 0.0, 0.0, -1.0, 0.0, 0.0, -1.0, 0.0, 0.0, -1.0, 0.0, 0.0, -3.515e-10, -1.594e-12, -1.0, -5.182e-09, -2.349e-11, -1.0, -3.033e-09, 1.616e-12, -1.0, -4.167e-09, 1.258e-12, -1.0, -4.442e-10, 4.865e-09, -1.0, -4.585e-10, 9.729e-09, -1.0, -3.698e-09, 3.241e-09, -1.0, -3.368e-09, 2.432e-09, -1.0, 5.566e-09, 1.357e-08, 1.0, 3.597e-09, 1.786e-08, 1.0, 2.752e-09, 2.474e-08, 1.0, 3.789e-09, 1.281e-08, 1.0, 0.1476, 0.989, 0.0, 0.1476, 0.989, 0.0, 0.1476, 0.989, 0.0, 0.1476, 0.989, 0.0, -3.698e-09, 3.241e-09, -1.0, -1.481e-09, 2.349e-11, -1.0, -1.698e-09, 1.594e-12, -1.0, -4.993e-09, -1.258e-12, -1.0, -3.698e-09, 3.241e-09, -1.0, -4.993e-09, -1.258e-12, -1.0, -1.253e-09, 1.38e-19, -1.0, -3.368e-09, 2.432e-09, -1.0, -1.253e-09, 1.38e-19, -1.0, -4.167e-09, 1.258e-12, -1.0, -3.033e-09, 1.616e-12, -1.0, -3.368e-09, 2.432e-09, -1.0, 5.523e-09, -7.202e-10, 1.0, 8.883e-09, 1.047e-08, 1.0, 1.075e-08, 7.102e-10, 1.0, 8.232e-09, -5.605e-10, 1.0, 5.523e-09, -7.202e-10, 1.0, 8.232e-09, -5.605e-10, 1.0, 5.566e-09, 1.357e-08, 1.0, 3.789e-09, 1.281e-08, 1.0, -8.572e-10, 0.0, -1.0, -3.515e-10, -1.594e-12, -1.0, -4.167e-09, 1.258e-12, -1.0, -1.253e-09, 1.38e-19, -1.0, 0.1476, -0.989, 0.0, 0.1476, -0.989, 0.0, 0.1476, -0.989, 0.0, 0.1476, -0.989, 0.0, -4.299e-10, 0.0, -1.0, -4.442e-10, 4.865e-09, -1.0, -3.368e-09, 2.432e-09, -1.0, -3.033e-09, 1.616e-12, -1.0])] * 3)])
me_plane_001 = bpy.data.meshes.new('Plane.001')
me_plane_001.from_pydata([(-0.8224, -1.952, -1.994e-08), (-0.8224, 1.0, -2.342e-08), (1.053, -1.952, -1.08e-07), (1.053, 1.0, -1.115e-07), (-0.09873, 1.0, -6.294e-08), (-0.09873, -1.952, -5.947e-08)], [], [(5, 2, 3, 4), (0, 5, 4, 1)])
_uv = me_plane_001.uv_layers.new(name='UVMap')
_uv.uv.foreach_set('vector', [0.5032, 0.4571, 0.7426, 0.4571, 0.7426, 0.6554, 0.5032, 0.6554, 0.2752, 0.4571, 0.5032, 0.4571, 0.5032, 0.6554, 0.2752, 0.6554])
me_plane_001.materials.append(mat_material_002)
me_plane_001.update()

# ---- curves / text
txt_texte_luciole = bpy.data.curves.new('Texte luciole', 'FONT')
txt_texte_luciole.dimensions = '2D'
txt_texte_luciole.body = "longueur d'onde λ (nm)"
txt_texte_luciole.materials.append(mat_texte)
txt_texte_luciole.size = 0.8165
txt_texte_luciole.space_line = 0.7
txt_texte_luciole_002 = bpy.data.curves.new('Texte luciole.002', 'FONT')
txt_texte_luciole_002.dimensions = '2D'
txt_texte_luciole_002.body = '400'
txt_texte_luciole_002.materials.append(mat_texte)
txt_texte_luciole_002.align_x = 'CENTER'
txt_texte_luciole_002.size = 0.8165
txt_texte_luciole_002.space_line = 0.7
txt_texte_luciole_003 = bpy.data.curves.new('Texte luciole.003', 'FONT')
txt_texte_luciole_003.dimensions = '2D'
txt_texte_luciole_003.body = '450'
txt_texte_luciole_003.materials.append(mat_texte)
txt_texte_luciole_003.align_x = 'CENTER'
txt_texte_luciole_003.size = 0.8165
txt_texte_luciole_003.space_line = 0.7
txt_texte_luciole_004 = bpy.data.curves.new('Texte luciole.004', 'FONT')
txt_texte_luciole_004.dimensions = '2D'
txt_texte_luciole_004.body = '500'
txt_texte_luciole_004.materials.append(mat_texte)
txt_texte_luciole_004.align_x = 'CENTER'
txt_texte_luciole_004.size = 0.8165
txt_texte_luciole_004.space_line = 0.7
txt_texte_luciole_005 = bpy.data.curves.new('Texte luciole.005', 'FONT')
txt_texte_luciole_005.dimensions = '2D'
txt_texte_luciole_005.body = '550'
txt_texte_luciole_005.materials.append(mat_texte)
txt_texte_luciole_005.align_x = 'CENTER'
txt_texte_luciole_005.size = 0.8165
txt_texte_luciole_005.space_line = 0.7
txt_texte_luciole_006 = bpy.data.curves.new('Texte luciole.006', 'FONT')
txt_texte_luciole_006.dimensions = '2D'
txt_texte_luciole_006.body = '600'
txt_texte_luciole_006.materials.append(mat_texte)
txt_texte_luciole_006.align_x = 'CENTER'
txt_texte_luciole_006.size = 0.8165
txt_texte_luciole_006.space_line = 0.7
txt_texte_luciole_007 = bpy.data.curves.new('Texte luciole.007', 'FONT')
txt_texte_luciole_007.dimensions = '2D'
txt_texte_luciole_007.body = '650'
txt_texte_luciole_007.materials.append(mat_texte)
txt_texte_luciole_007.align_x = 'CENTER'
txt_texte_luciole_007.size = 0.8165
txt_texte_luciole_007.space_line = 0.7
txt_texte_luciole_008 = bpy.data.curves.new('Texte luciole.008', 'FONT')
txt_texte_luciole_008.dimensions = '2D'
txt_texte_luciole_008.body = '700'
txt_texte_luciole_008.materials.append(mat_texte)
txt_texte_luciole_008.align_x = 'CENTER'
txt_texte_luciole_008.size = 0.8165
txt_texte_luciole_008.space_line = 0.7
txt_texte_luciole_001 = bpy.data.curves.new('Texte luciole.001', 'FONT')
txt_texte_luciole_001.dimensions = '2D'
txt_texte_luciole_001.body = '400     450    500     550     600    650     700  '
txt_texte_luciole_001.materials.append(mat_texte_001)
txt_texte_luciole_001.size = 0.8165
txt_texte_luciole_001.space_line = 0.7
txt_texte_luciole_009 = bpy.data.curves.new('Texte luciole.009', 'FONT')
txt_texte_luciole_009.dimensions = '2D'
txt_texte_luciole_009.body = "longueur d'onde λ (nm)"
txt_texte_luciole_009.materials.append(mat_texte_001)
txt_texte_luciole_009.size = 0.8165
txt_texte_luciole_009.space_line = 0.7

# ---- objects
ob_plane = bpy.data.objects.new('Plane', me_plane_003)
ob_plane_001 = bpy.data.objects.new('Plane.001', me_plane_004)
ob_camera = bpy.data.objects.new('Camera', cam_camera)
ob_camera_spectre = bpy.data.objects.new('Camera spectre', cam_camera_001)
ob_longueur_d_onde = bpy.data.objects.new("Longueur d'onde", txt_texte_luciole)
ob_fleche_001 = bpy.data.objects.new('Fleche.001', me_arrow_01_001)
ob_400 = bpy.data.objects.new('400', txt_texte_luciole_002)
ob_450 = bpy.data.objects.new('450', txt_texte_luciole_003)
ob_500 = bpy.data.objects.new('500', txt_texte_luciole_004)
ob_550 = bpy.data.objects.new('550', txt_texte_luciole_005)
ob_600 = bpy.data.objects.new('600', txt_texte_luciole_006)
ob_650 = bpy.data.objects.new('650', txt_texte_luciole_007)
ob_700 = bpy.data.objects.new('700', txt_texte_luciole_008)
ob_fleche_002 = bpy.data.objects.new('Fleche.002', me_arrow_01_003)
ob_traits_001 = bpy.data.objects.new('Traits.001', me_plane_002)
ob_spectre = bpy.data.objects.new('Spectre', me_plane_013)
ob_traits = bpy.data.objects.new('Traits', me_plane)
ob_valeur_gaz_001 = bpy.data.objects.new('valeur gaz.001', txt_texte_luciole_001)
ob_traits_gaz_001 = bpy.data.objects.new('Traits gaz.001', me_plane_008)
ob_spectre_002 = bpy.data.objects.new('Spectre.002', me_plane_001)
ob_longueur_d_onde_001 = bpy.data.objects.new("Longueur d'onde.001", txt_texte_luciole_009)

# ---- transforms, parenting, visibility, modifiers, constraints
ob_plane.location = (0.0, 2.0, 0.0)
ob_plane.rotation_euler = (1.571, -0.0, 0.0)
ob_plane.scale = (3.34, 1.0, 1.0)
ob_plane_001.location = (0.0, 2.0, -2.984)
ob_plane_001.rotation_euler = (1.571, -0.0, 0.0)
ob_plane_001.scale = (3.34, 1.0, 1.0)
ob_camera.location = (-0.03571, -10.0, 0.0)
ob_camera.rotation_euler = (1.571, 0.0, 0.0)
ob_camera.lock_rotations_4d = False
ob_camera.empty_display_type = 'ARROWS'
ob_camera.color = (0.0, 0.0, 0.0, 0.0)
ob_camera.display_type = 'WIRE'
ob_camera.lineart.crease_threshold = 0.0
ob_camera_spectre.location = (-0.03571, -10.0, -3.015)
ob_camera_spectre.rotation_euler = (1.571, 0.0, 0.0)
ob_camera_spectre.lock_rotations_4d = False
ob_camera_spectre.empty_display_type = 'ARROWS'
ob_camera_spectre.color = (0.0, 0.0, 0.0, 0.0)
ob_camera_spectre.display_type = 'WIRE'
ob_camera_spectre.lineart.crease_threshold = 0.0
ob_longueur_d_onde.location = (0.7055, 0.1103, -0.586)
ob_longueur_d_onde.rotation_euler = (1.571, -0.0, 0.0)
ob_longueur_d_onde.scale = (0.392, 0.392, 0.392)
ob_longueur_d_onde.visible_shadow = False
ob_longueur_d_onde.display.show_shadows = False
ob_fleche_001.location = (2.574, -0.129, -0.07938)
ob_fleche_001.rotation_euler = (-4.371e-08, 1.571, 0.0)
ob_fleche_001.color = (0.8, 0.8, 0.8, 1.0)
ob_400.location = (-2.839, 0.1103, -0.3649)
ob_400.rotation_euler = (1.571, -0.0, 0.0)
ob_400.scale = (0.392, 0.392, 0.392)
ob_400.visible_shadow = False
ob_400.display.show_shadows = False
ob_450.location = (-1.919, 0.1103, -0.3649)
ob_450.rotation_euler = (1.571, -0.0, 0.0)
ob_450.scale = (0.392, 0.392, 0.392)
ob_450.visible_shadow = False
ob_450.display.show_shadows = False
ob_500.location = (-0.9909, 0.1103, -0.3649)
ob_500.rotation_euler = (1.571, -0.0, 0.0)
ob_500.scale = (0.392, 0.392, 0.392)
ob_500.visible_shadow = False
ob_500.display.show_shadows = False
ob_550.location = (-0.07445, 0.1103, -0.3649)
ob_550.rotation_euler = (1.571, -0.0, 0.0)
ob_550.scale = (0.392, 0.392, 0.392)
ob_550.visible_shadow = False
ob_550.display.show_shadows = False
ob_600.location = (0.8696, 0.1103, -0.3649)
ob_600.rotation_euler = (1.571, -0.0, 0.0)
ob_600.scale = (0.392, 0.392, 0.392)
ob_600.visible_shadow = False
ob_600.display.show_shadows = False
ob_650.location = (1.768, 0.1103, -0.3649)
ob_650.rotation_euler = (1.571, -0.0, 0.0)
ob_650.scale = (0.392, 0.392, 0.392)
ob_650.visible_shadow = False
ob_650.display.show_shadows = False
ob_700.location = (2.69, 0.1103, -0.3649)
ob_700.rotation_euler = (1.571, -0.0, 0.0)
ob_700.scale = (0.392, 0.392, 0.392)
ob_700.visible_shadow = False
ob_700.display.show_shadows = False
ob_fleche_002.location = (2.574, -0.129, 0.5501)
ob_fleche_002.rotation_euler = (-4.371e-08, 1.571, 0.0)
ob_fleche_002.color = (0.8, 0.8, 0.8, 1.0)
ob_traits_001.location = (-2.838, -9.898e-10, -0.007424)
ob_traits_001.rotation_euler = (1.571, -0.0, 0.0)
ob_traits_001.scale = (0.025, 0.1, 1.0)
_m = ob_traits_001.modifiers.new('Array', 'ARRAY')
_m.count = 7
_m.relative_offset_displace = (18.41, 0.0, 0.0)
_m = ob_traits_001.modifiers.new('Array.001', 'ARRAY')
_m.relative_offset_displace = (0.0, 2.48, 0.0)
ob_spectre.location = (-0.07999, 0.2, 0.1563)
ob_spectre.rotation_euler = (1.571, 3.142, -0.0)
ob_spectre.scale = (2.779, 0.2208, 2.646)
ob_traits.location = (-2.838, 8.374e-09, -0.07712)
ob_traits.rotation_euler = (1.571, -0.0, 0.0)
ob_traits.scale = (0.025, 0.1, 1.0)
_m = ob_traits.modifiers.new('Array', 'ARRAY')
_m.count = 7
_m.relative_offset_displace = (18.41, 0.0, 0.0)
ob_valeur_gaz_001.location = (-2.729, -0.1299, -3.287)
ob_valeur_gaz_001.rotation_euler = (1.571, -0.0, 0.0)
ob_valeur_gaz_001.scale = (0.4299, 0.4299, 0.4299)
ob_valeur_gaz_001.visible_shadow = False
ob_valeur_gaz_001.display.show_shadows = False
ob_traits_gaz_001.location = (-2.499, -0.1919, -3.034)
ob_traits_gaz_001.rotation_euler = (1.571, -0.0, 0.0)
ob_traits_gaz_001.scale = (0.01406, 0.05623, 0.5623)
ob_spectre_002.location = (-0.4795, -0.07098, -2.825)
ob_spectre_002.rotation_euler = (1.571, 3.142, 3.142)
ob_spectre_002.scale = (2.556, 0.2031, 2.433)
ob_longueur_d_onde_001.location = (-0.2621, -0.1299, -3.587)
ob_longueur_d_onde_001.rotation_euler = (1.571, -0.0, 0.0)
ob_longueur_d_onde_001.scale = (0.4629, 0.4629, 0.4629)
ob_longueur_d_onde_001.visible_shadow = False
ob_longueur_d_onde_001.display.show_shadows = False

# ---- collection membership
scene.collection.objects.link(ob_plane)
scene.collection.objects.link(ob_plane_001)
col_collection.objects.link(ob_camera)
col_collection.objects.link(ob_camera_spectre)
col_axe.objects.link(ob_longueur_d_onde)
col_axe.objects.link(ob_fleche_001)
col_graduation.objects.link(ob_400)
col_graduation.objects.link(ob_450)
col_graduation.objects.link(ob_500)
col_graduation.objects.link(ob_550)
col_graduation.objects.link(ob_600)
col_graduation.objects.link(ob_650)
col_graduation.objects.link(ob_700)
col_boite.objects.link(ob_fleche_002)
col_boite.objects.link(ob_traits_001)
col_spectre.objects.link(ob_spectre)
col_spectre.objects.link(ob_traits)
col_spectre_lampe.objects.link(ob_valeur_gaz_001)
col_spectre_lampe.objects.link(ob_traits_gaz_001)
col_spectre_lampe.objects.link(ob_spectre_002)
col_spectre_lampe.objects.link(ob_longueur_d_onde_001)
def _layer_coll(name, lc=None):
    lc = lc or bpy.context.view_layer.layer_collection
    for c in lc.children:
        if c.name == name: return c
        r = _layer_coll(name, c)
        if r: return r
_layer_coll('Boite').exclude = True

# ---- scene / render settings (as saved in the file)
scene.camera = ob_camera_spectre
scene.frame_start = 1; scene.frame_end = 250; scene.frame_set(2)
scene.render.engine = 'BLENDER_EEVEE_NEXT'
scene.render.image_settings.color_mode = 'RGB'
scene.render.resolution_x = 1060
scene.render.resolution_y = 225
scene.render.film_transparent = True
scene.cycles.sampling_pattern = 'TABULATED_SOBOL'
scene.view_settings.view_transform = 'Standard'
bpy.context.view_layer.update()
